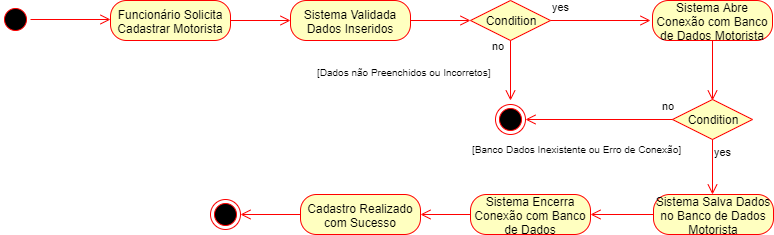

The diagram above was exported from draw.io. Its source (the exported page's mxGraphModel, read from the mxfile embedded in the PNG):
<mxGraphModel dx="984" dy="349" grid="1" gridSize="10" guides="1" tooltips="1" connect="1" arrows="1" fold="1" page="1" pageScale="1" pageWidth="1169" pageHeight="827" math="0" shadow="0">
  <root>
    <mxCell id="0" />
    <mxCell id="1" parent="0" />
    <mxCell id="mgFNoGiIyhNgD3u2KVaB-1" value="" style="ellipse;html=1;shape=startState;fillColor=#000000;strokeColor=#ff0000;" parent="1" vertex="1">
      <mxGeometry x="80" y="40" width="30" height="30" as="geometry" />
    </mxCell>
    <mxCell id="mgFNoGiIyhNgD3u2KVaB-2" value="" style="edgeStyle=orthogonalEdgeStyle;html=1;verticalAlign=bottom;endArrow=open;endSize=8;strokeColor=#ff0000;" parent="1" source="mgFNoGiIyhNgD3u2KVaB-1" edge="1">
      <mxGeometry relative="1" as="geometry">
        <mxPoint x="190" y="55" as="targetPoint" />
      </mxGeometry>
    </mxCell>
    <mxCell id="mgFNoGiIyhNgD3u2KVaB-3" value="Funcionário Solicita Cadastrar Motorista" style="rounded=1;whiteSpace=wrap;html=1;arcSize=40;fontColor=#000000;fillColor=#ffffc0;strokeColor=#ff0000;" parent="1" vertex="1">
      <mxGeometry x="190" y="36" width="120" height="40" as="geometry" />
    </mxCell>
    <mxCell id="mgFNoGiIyhNgD3u2KVaB-4" value="" style="edgeStyle=orthogonalEdgeStyle;html=1;verticalAlign=bottom;endArrow=open;endSize=8;strokeColor=#ff0000;" parent="1" source="mgFNoGiIyhNgD3u2KVaB-3" edge="1">
      <mxGeometry relative="1" as="geometry">
        <mxPoint x="370" y="56" as="targetPoint" />
      </mxGeometry>
    </mxCell>
    <mxCell id="mgFNoGiIyhNgD3u2KVaB-5" value="Sistema Validada Dados Inseridos" style="rounded=1;whiteSpace=wrap;html=1;arcSize=40;fontColor=#000000;fillColor=#ffffc0;strokeColor=#ff0000;" parent="1" vertex="1">
      <mxGeometry x="370" y="36" width="120" height="40" as="geometry" />
    </mxCell>
    <mxCell id="mgFNoGiIyhNgD3u2KVaB-6" value="" style="edgeStyle=orthogonalEdgeStyle;html=1;verticalAlign=bottom;endArrow=open;endSize=8;strokeColor=#ff0000;" parent="1" edge="1">
      <mxGeometry relative="1" as="geometry">
        <mxPoint x="550" y="56" as="targetPoint" />
        <mxPoint x="490" y="56" as="sourcePoint" />
      </mxGeometry>
    </mxCell>
    <mxCell id="mgFNoGiIyhNgD3u2KVaB-7" value="Condition" style="rhombus;whiteSpace=wrap;html=1;fillColor=#ffffc0;strokeColor=#ff0000;" parent="1" vertex="1">
      <mxGeometry x="550" y="36" width="80" height="40" as="geometry" />
    </mxCell>
    <mxCell id="mgFNoGiIyhNgD3u2KVaB-8" value="no" style="edgeStyle=orthogonalEdgeStyle;html=1;align=left;verticalAlign=bottom;endArrow=open;endSize=8;strokeColor=#ff0000;" parent="1" source="mgFNoGiIyhNgD3u2KVaB-7" edge="1">
      <mxGeometry x="-1" y="-69" relative="1" as="geometry">
        <mxPoint x="730" y="56" as="targetPoint" />
        <mxPoint x="-60" y="-35" as="offset" />
      </mxGeometry>
    </mxCell>
    <mxCell id="mgFNoGiIyhNgD3u2KVaB-9" value="yes" style="edgeStyle=orthogonalEdgeStyle;html=1;align=left;verticalAlign=top;endArrow=open;endSize=8;strokeColor=#ff0000;" parent="1" source="mgFNoGiIyhNgD3u2KVaB-7" edge="1">
      <mxGeometry x="-1" y="61" relative="1" as="geometry">
        <mxPoint x="590" y="136" as="targetPoint" />
        <mxPoint x="-21" y="-46" as="offset" />
      </mxGeometry>
    </mxCell>
    <mxCell id="mgFNoGiIyhNgD3u2KVaB-10" value="" style="ellipse;html=1;shape=endState;fillColor=#000000;strokeColor=#ff0000;" parent="1" vertex="1">
      <mxGeometry x="575" y="140" width="30" height="30" as="geometry" />
    </mxCell>
    <mxCell id="mgFNoGiIyhNgD3u2KVaB-11" value="Sistema Abre Conexão com Banco de Dados Motorista" style="rounded=1;whiteSpace=wrap;html=1;arcSize=40;fontColor=#000000;fillColor=#ffffc0;strokeColor=#ff0000;" parent="1" vertex="1">
      <mxGeometry x="732" y="36" width="120" height="40" as="geometry" />
    </mxCell>
    <mxCell id="mgFNoGiIyhNgD3u2KVaB-12" value="" style="edgeStyle=orthogonalEdgeStyle;html=1;verticalAlign=bottom;endArrow=open;endSize=8;strokeColor=#ff0000;" parent="1" source="mgFNoGiIyhNgD3u2KVaB-11" edge="1">
      <mxGeometry relative="1" as="geometry">
        <mxPoint x="792" y="136" as="targetPoint" />
      </mxGeometry>
    </mxCell>
    <mxCell id="mgFNoGiIyhNgD3u2KVaB-15" value="Condition" style="rhombus;whiteSpace=wrap;html=1;fillColor=#ffffc0;strokeColor=#ff0000;" parent="1" vertex="1">
      <mxGeometry x="752" y="135" width="80" height="40" as="geometry" />
    </mxCell>
    <mxCell id="mgFNoGiIyhNgD3u2KVaB-16" value="no" style="edgeStyle=orthogonalEdgeStyle;html=1;align=left;verticalAlign=bottom;endArrow=open;endSize=8;strokeColor=#ff0000;entryX=1;entryY=0.5;entryDx=0;entryDy=0;" parent="1" source="mgFNoGiIyhNgD3u2KVaB-15" target="mgFNoGiIyhNgD3u2KVaB-10" edge="1">
      <mxGeometry x="-0.8367" y="-5" relative="1" as="geometry">
        <mxPoint x="921" y="172" as="targetPoint" />
        <mxPoint as="offset" />
      </mxGeometry>
    </mxCell>
    <mxCell id="mgFNoGiIyhNgD3u2KVaB-17" value="yes" style="edgeStyle=orthogonalEdgeStyle;html=1;align=left;verticalAlign=top;endArrow=open;endSize=8;strokeColor=#ff0000;" parent="1" source="mgFNoGiIyhNgD3u2KVaB-15" edge="1">
      <mxGeometry x="-1" relative="1" as="geometry">
        <mxPoint x="792" y="230" as="targetPoint" />
      </mxGeometry>
    </mxCell>
    <mxCell id="mgFNoGiIyhNgD3u2KVaB-18" value="&lt;font style=&quot;font-size: 10px&quot;&gt;[Banco Dados Inexistente ou Erro de Conexão]&lt;/font&gt;" style="text;html=1;resizable=0;points=[];autosize=1;align=left;verticalAlign=top;spacingTop=-4;" parent="1" vertex="1">
      <mxGeometry x="550" y="175" width="220" height="20" as="geometry" />
    </mxCell>
    <mxCell id="mgFNoGiIyhNgD3u2KVaB-19" value="&lt;font style=&quot;font-size: 10px&quot;&gt;[Dados não Preenchidos ou Incorretos]&lt;/font&gt;" style="text;html=1;resizable=0;points=[];autosize=1;align=left;verticalAlign=top;spacingTop=-4;" parent="1" vertex="1">
      <mxGeometry x="395" y="98" width="190" height="20" as="geometry" />
    </mxCell>
    <mxCell id="mgFNoGiIyhNgD3u2KVaB-20" value="Sistema Salva Dados no Banco de Dados Motorista" style="rounded=1;whiteSpace=wrap;html=1;arcSize=40;fontColor=#000000;fillColor=#ffffc0;strokeColor=#ff0000;" parent="1" vertex="1">
      <mxGeometry x="733" y="230" width="120" height="40" as="geometry" />
    </mxCell>
    <mxCell id="mgFNoGiIyhNgD3u2KVaB-21" value="" style="edgeStyle=orthogonalEdgeStyle;html=1;verticalAlign=bottom;endArrow=open;endSize=8;strokeColor=#ff0000;" parent="1" source="mgFNoGiIyhNgD3u2KVaB-20" edge="1">
      <mxGeometry relative="1" as="geometry">
        <mxPoint x="670" y="250" as="targetPoint" />
      </mxGeometry>
    </mxCell>
    <mxCell id="mgFNoGiIyhNgD3u2KVaB-22" value="Sistema Encerra Conexão com Banco de Dados" style="rounded=1;whiteSpace=wrap;html=1;arcSize=40;fontColor=#000000;fillColor=#ffffc0;strokeColor=#ff0000;" parent="1" vertex="1">
      <mxGeometry x="550" y="230" width="120" height="40" as="geometry" />
    </mxCell>
    <mxCell id="mgFNoGiIyhNgD3u2KVaB-23" value="" style="edgeStyle=orthogonalEdgeStyle;html=1;verticalAlign=bottom;endArrow=open;endSize=8;strokeColor=#ff0000;" parent="1" source="mgFNoGiIyhNgD3u2KVaB-22" edge="1">
      <mxGeometry relative="1" as="geometry">
        <mxPoint x="500" y="250" as="targetPoint" />
      </mxGeometry>
    </mxCell>
    <mxCell id="mgFNoGiIyhNgD3u2KVaB-24" value="Cadastro Realizado com Sucesso" style="rounded=1;whiteSpace=wrap;html=1;arcSize=40;fontColor=#000000;fillColor=#ffffc0;strokeColor=#ff0000;" parent="1" vertex="1">
      <mxGeometry x="380" y="230" width="120" height="40" as="geometry" />
    </mxCell>
    <mxCell id="mgFNoGiIyhNgD3u2KVaB-25" value="" style="edgeStyle=orthogonalEdgeStyle;html=1;verticalAlign=bottom;endArrow=open;endSize=8;strokeColor=#ff0000;" parent="1" source="mgFNoGiIyhNgD3u2KVaB-24" edge="1">
      <mxGeometry relative="1" as="geometry">
        <mxPoint x="320" y="250" as="targetPoint" />
      </mxGeometry>
    </mxCell>
    <mxCell id="mgFNoGiIyhNgD3u2KVaB-26" value="" style="ellipse;html=1;shape=endState;fillColor=#000000;strokeColor=#ff0000;" parent="1" vertex="1">
      <mxGeometry x="290" y="235" width="30" height="30" as="geometry" />
    </mxCell>
  </root>
</mxGraphModel>